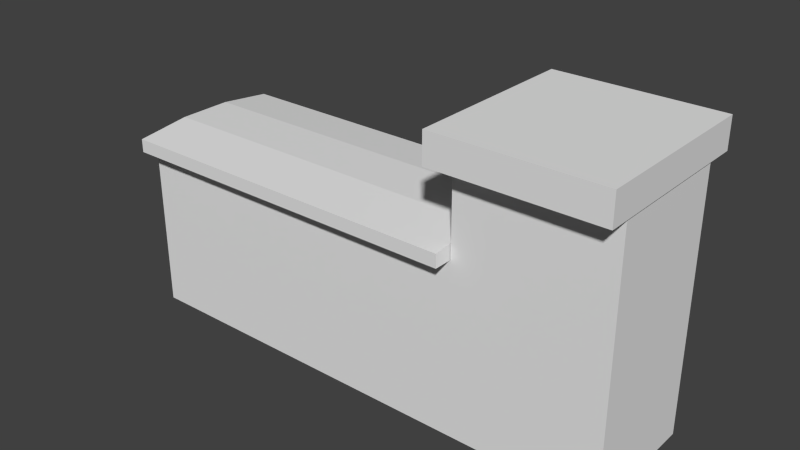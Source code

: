 # Source: Low_Wall.blend  (saved by Blender 2.75.0; exported with 4.5.12 LTS)
import bpy
from mathutils import Matrix  # noqa: F401  (used for matrix-valued properties, if any)

bpy.ops.wm.read_factory_settings(use_empty=True)
scene = bpy.context.scene
scene.name = 'Scene'

# ---- collections
col_collection_1 = bpy.data.collections.new('Collection 1'); scene.collection.children.link(col_collection_1)

# ---- world
world_world = bpy.data.worlds.new('World'); scene.world = world_world
world_world.color = (0.05088, 0.05088, 0.05088)
world_world.use_sun_shadow = False
world_world.sun_shadow_jitter_overblur = 0.0
world_world.cycles.sampling_method = 'MANUAL'
world_world.cycles.sample_map_resolution = 256

# ---- meshes
me_cube_001 = bpy.data.meshes.new('Cube.001')
me_cube_001.from_pydata([(-1.0, -1.0, -1.0), (-1.0, -1.0, 1.0), (-1.0, 1.0, -1.0), (-1.0, 1.0, 1.0), (1.0, -1.0, -1.0), (1.0, -1.0, 1.0), (1.0, 1.0, -1.0), (1.0, 1.0, 1.0)], [], [(1, 3, 2, 0), (3, 7, 6, 2), (5, 1, 0, 4), (0, 2, 6, 4), (5, 7, 3, 1)])
_uv = me_cube_001.uv_layers.new(name='UVMap')
_uv.uv.foreach_set('vector', [5.96e-08, 0.6667, 0.0, 0.3333, 0.5, 0.3333, 0.5, 0.6667, 5.96e-08, 0.3333, 0.0, 6.954e-08, 0.5, 0.0, 0.5, 0.3333, 0.5, 3.974e-08, 1.0, 0.0, 1.0, 0.3333, 0.5, 0.3333, 0.5, 0.6667, 0.5, 1.0, 2.98e-08, 1.0, 0.0, 0.6667, 0.5, 0.3333, 1.0, 0.3333, 1.0, 0.6667, 0.5, 0.6667])
me_cube_001.use_remesh_preserve_volume = False
me_cube_001.use_remesh_preserve_attributes = False
me_cube_001.use_mirror_vertex_groups = False
me_cube_001.update()
me_cube_002 = bpy.data.meshes.new('Cube.002')
me_cube_002.from_pydata([(-1.0, -1.0, -1.0), (-1.0, -1.0, 1.0), (-1.0, 1.0, -1.0), (-1.0, 1.0, 1.0), (1.0, -1.0, -1.0), (1.0, -1.0, 1.0), (1.0, 1.0, -1.0), (1.0, 1.0, 1.0), (-1.0, -0.3333, 1.98), (-1.0, 0.3333, 1.98), (-1.0, 0.3333, -1.0), (-1.0, -0.3333, -1.0), (1.0, 0.3333, 1.98), (1.0, -0.3333, 1.98), (1.0, -0.3333, -1.0), (1.0, 0.3333, -1.0), (-1.0, -1.0, -1.0), (1.0, -1.0, -1.0)], [], [(9, 3, 2, 10), (3, 7, 6, 2), (13, 5, 4, 14), (5, 1, 0, 4), (10, 2, 6, 15), (12, 7, 3, 9), (5, 13, 8, 1), (13, 12, 9, 8), (0, 11, 14, 4), (11, 10, 15, 14), (7, 12, 15, 6), (12, 13, 14, 15), (1, 8, 11, 0), (8, 9, 10, 11), (0, 4, 17, 16)])
_uv = me_cube_002.uv_layers.new(name='UVMap')
_uv.uv.foreach_set('vector', [0.5556, 0.5, 0.6667, 0.6644, 0.6667, 1.0, 0.5556, 1.0, 0.0, 0.1644, 0.3333, 0.1644, 0.3333, 0.5, 9.934e-08, 0.5, 0.5556, 0.0, 0.6667, 0.1644, 0.6667, 0.5, 0.5556, 0.5, 0.0, 0.6644, 0.3333, 0.6644, 0.3333, 1.0, 3.974e-08, 1.0, 0.7778, 0.3356, 0.6667, 0.3356, 0.6667, 5e-08, 0.7778, 2e-08, 0.3333, 0.0, 0.3333, 0.1644, 0.0, 0.1644, 0.0, 8.001e-08, 0.0, 0.6644, 0.0, 0.5, 0.3333, 0.5, 0.3333, 0.6644, 0.6667, 0.3356, 0.7778, 0.3356, 0.7778, 0.6711, 0.6667, 0.6711, 1.0, 0.3356, 0.8889, 0.3356, 0.8889, 2e-08, 1.0, 0.0, 0.8889, 0.3356, 0.7778, 0.3356, 0.7778, 2e-08, 0.8889, 2e-08, 0.3333, 0.1644, 0.4444, 4e-08, 0.4444, 0.5, 0.3333, 0.5, 0.4444, 4e-08, 0.5556, 0.0, 0.5556, 0.5, 0.4444, 0.5, 0.3333, 0.6644, 0.4444, 0.5, 0.4444, 1.0, 0.3333, 1.0, 0.4444, 0.5, 0.5556, 0.5, 0.5556, 1.0, 0.4444, 1.0, 0.0, 0.0, 0.0, 0.0, 0.0, 0.0, 0.0, 0.0])
me_cube_002.use_remesh_preserve_volume = False
me_cube_002.use_remesh_preserve_attributes = False
me_cube_002.use_mirror_vertex_groups = False
me_cube_002.update()
me_cube_004 = bpy.data.meshes.new('Cube.004')
me_cube_004.from_pydata([(-1.0, -1.0, -1.0), (-1.0, -1.0, 1.0), (-1.0, 1.0, -1.0), (-1.0, 1.0, 1.0), (1.0, -1.0, -1.0), (1.0, -1.0, 1.0), (1.0, 1.0, -1.0), (1.0, 1.0, 1.0)], [], [(1, 3, 2, 0), (3, 7, 6, 2), (7, 5, 4, 6), (5, 1, 0, 4), (0, 2, 6, 4), (5, 7, 3, 1)])
_uv = me_cube_004.uv_layers.new(name='UVMap')
_uv.uv.foreach_set('vector', [0.3333, 0.3333, 0.3333, 3.974e-08, 0.6667, 0.0, 0.6667, 0.3333, 3.974e-08, 0.6667, 0.0, 0.3333, 0.3333, 0.3333, 0.3333, 0.6667, 1.291e-07, 0.3333, 0.0, 8.941e-08, 0.3333, 0.0, 0.3333, 0.3333, 0.3333, 0.3333, 0.6667, 0.3333, 0.6667, 0.6667, 0.3333, 0.6667, 1.0, 0.0, 1.0, 0.3333, 0.6667, 0.3333, 0.6667, 2.98e-08, 0.0, 0.6667, 0.3333, 0.6667, 0.3333, 1.0, 4.967e-08, 1.0])
me_cube_004.use_remesh_preserve_volume = False
me_cube_004.use_remesh_preserve_attributes = False
me_cube_004.use_mirror_vertex_groups = False
me_cube_004.update()
me_cube_005 = bpy.data.meshes.new('Cube.005')
me_cube_005.from_pydata([(1.0, -1.0, -1.0), (1.0, -1.0, 1.0), (1.0, 1.0, -1.0), (1.0, 1.0, 1.0), (1.828, 1.0, 1.0), (1.828, 1.0, -1.0), (1.828, -1.0, 1.0), (1.828, -1.0, -1.0), (1.0, 1.0, 2.022), (1.0, -1.0, 2.022), (1.828, 1.0, 2.022), (1.828, -1.0, 2.022)], [], [(0, 2, 5, 7), (4, 6, 7, 5), (6, 4, 10, 11), (2, 3, 4, 5), (1, 0, 7, 6), (8, 9, 11, 10), (3, 1, 9, 8), (1, 6, 11, 9), (4, 3, 8, 10)])
_uv = me_cube_005.uv_layers.new(name='UVMap')
_uv.uv.foreach_set('vector', [6.37e-08, 1.0, 0.0, 0.6017, 0.1771, 0.6017, 0.1771, 1.0, 0.4275, 0.3983, 0.0, 0.3983, 0.0, 2.374e-08, 0.4275, 0.0, 0.0, 0.3983, 0.4275, 0.3983, 0.4275, 0.6017, 0.0, 0.6017, 0.6046, 0.6017, 0.6046, 0.2034, 0.7816, 0.2034, 0.7816, 0.6017, 0.6046, 0.2034, 0.6046, 0.6017, 0.4275, 0.6017, 0.4275, 0.2034, 0.7816, 0.7966, 0.7816, 0.3983, 0.9587, 0.3983, 0.9587, 0.7966, 1.0, 0.0, 1.0, 0.3983, 0.7816, 0.3983, 0.7816, 1.187e-08, 0.6046, 0.2034, 0.4275, 0.2034, 0.4275, 4.748e-08, 0.6046, 0.0, 0.7816, 0.2034, 0.6046, 0.2034, 0.6046, 0.0, 0.7816, 0.0])
me_cube_005.use_remesh_preserve_volume = False
me_cube_005.use_remesh_preserve_attributes = False
me_cube_005.use_mirror_vertex_groups = False
me_cube_005.update()

# ---- objects
ob_wall = bpy.data.objects.new('Wall', me_cube_001)
ob_wall_top = bpy.data.objects.new('Wall top', me_cube_002)
ob_endwall_top = bpy.data.objects.new('EndWall top', me_cube_004)
ob_endwall = bpy.data.objects.new('EndWall', me_cube_005)

# ---- transforms, parenting, visibility, modifiers, constraints
ob_wall.location = (0.0, 0.0, 0.0)
ob_wall.scale = (2.854, 1.0, 1.353)
ob_wall.lineart.crease_threshold = 0.0
ob_wall_top.location = (0.0, 0.0, 1.465)
ob_wall_top.scale = (2.84, 1.279, 0.1052)
ob_wall_top.lineart.crease_threshold = 0.0
ob_endwall_top.location = (3.965, 0.0, 2.97)
ob_endwall_top.scale = (1.285, 1.375, 0.2387)
ob_endwall_top.lineart.crease_threshold = 0.0
ob_endwall.location = (0.0, 0.0, 0.0)
ob_endwall.scale = (2.854, 1.0, 1.353)
ob_endwall.lineart.crease_threshold = 0.0

# ---- collection membership
col_collection_1.objects.link(ob_wall)
col_collection_1.objects.link(ob_wall_top)
col_collection_1.objects.link(ob_endwall_top)
col_collection_1.objects.link(ob_endwall)

# ---- scene / render settings (as saved in the file)
scene.frame_start = 1; scene.frame_end = 250; scene.frame_set(1)
scene.render.engine = 'BLENDER_EEVEE_NEXT'
scene.render.resolution_percentage = 50
scene.render.dither_intensity = 0.0
scene.cycles.use_denoising = False
scene.cycles.samples = 10
scene.cycles.sampling_pattern = 'TABULATED_SOBOL'
scene.cycles.light_sampling_threshold = 0.0
scene.cycles.use_adaptive_sampling = False
scene.cycles.use_light_tree = False
scene.cycles.blur_glossy = 0.0
scene.cycles.pixel_filter_type = 'GAUSSIAN'
scene.cycles.sample_clamp_indirect = 0.0
scene.view_settings.view_transform = 'Standard'
bpy.context.view_layer.update()

# ---- added for rendering (the .blend has no active camera and no usable light): camera, sun
cam_auto = bpy.data.cameras.new('AutoCamera')
cam_auto.lens = 50.0
cam_auto.sensor_width = 36.0
cam_auto.clip_end = 1000.0
ob_auto_camera = bpy.data.objects.new('AutoCamera', cam_auto)
scene.collection.objects.link(ob_auto_camera)
ob_auto_camera.location = (10.1699, -10.7667, 8.10521)
ob_auto_camera.rotation_euler = (1.09748, -7.21219e-08, 0.694738)
scene.camera = ob_auto_camera
light_auto_sun = bpy.data.lights.new('AutoSun', 'SUN')
light_auto_sun.energy = 3.0
light_auto_sun.angle = 0.0523599
ob_auto_sun = bpy.data.objects.new('AutoSun', light_auto_sun)
scene.collection.objects.link(ob_auto_sun)
ob_auto_sun.rotation_euler = (0.872665, 0.174533, 0.523599)
bpy.context.view_layer.update()
